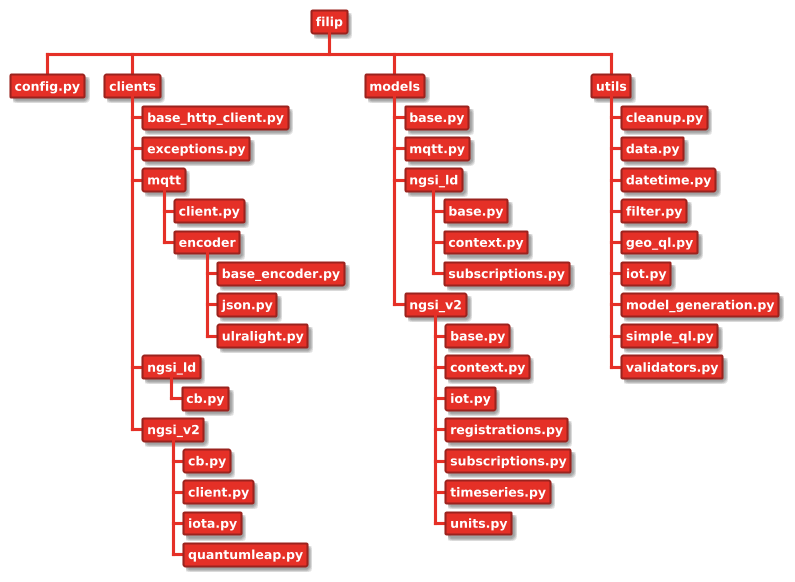

The diagram above was rendered by PlantUML. Its source (embedded in the PNG):
@startwbs

!theme materia
skinparam BackgroundColor white

<style>
  Linecolor black
  arrow {
    LineColor #E53027
  }
node {
    Padding 4
    Margin 8
    HorizontalAlignment center
    LineColor #9B231E
    LineThickness 2.0
    BackgroundColor #E53027
    FontColor white
    FontName Roboto
    FontStyle bold
    RoundCorner 3
    MaximumWidth 150
}
</style>
* filip
** config.py
** clients
*** base_http_client.py
*** exceptions.py
*** mqtt
**** client.py
**** encoder
***** base_encoder.py
***** json.py
***** ulralight.py
*** ngsi_ld
**** cb.py
*** ngsi_v2
**** cb.py
**** client.py
**** iota.py
**** quantumleap.py
** models
*** base.py
*** mqtt.py
*** ngsi_ld
**** base.py
**** context.py
**** subscriptions.py
*** ngsi_v2
**** base.py
**** context.py
**** iot.py
**** registrations.py
**** subscriptions.py
**** timeseries.py
**** units.py
** utils
*** cleanup.py
*** data.py
*** datetime.py
*** filter.py
*** geo_ql.py
*** iot.py
*** model_generation.py
*** simple_ql.py
*** validators.py
@endwbs